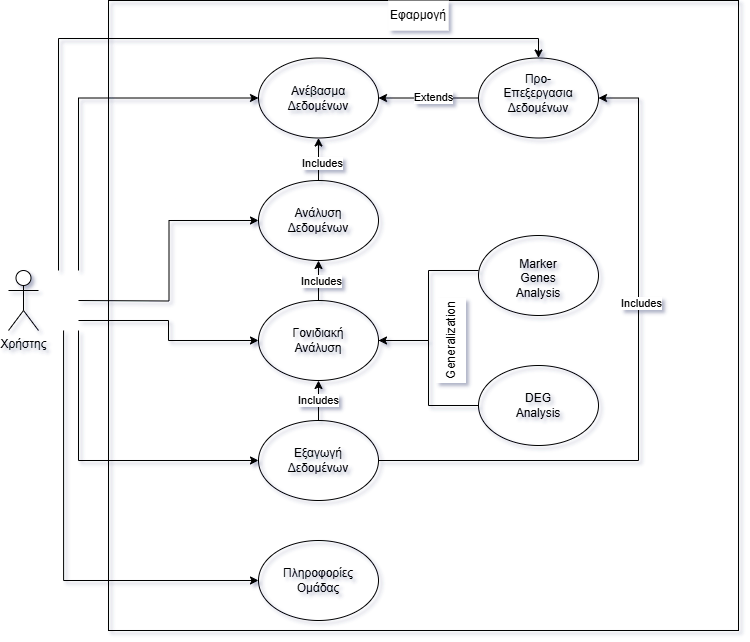

The diagram above was exported from draw.io. Its source (the exported page's mxGraphModel, read from the mxfile embedded in the PNG):
<mxGraphModel dx="1226" dy="2382" grid="1" gridSize="10" guides="1" tooltips="1" connect="1" arrows="1" fold="1" page="1" pageScale="1" pageWidth="1100" pageHeight="1700" background="light-dark(#FFFFFF,#FFFFFF)" math="0" shadow="1">
  <root>
    <mxCell id="0" />
    <mxCell id="1" parent="0" />
    <mxCell id="H4nh1DPV3CU1-1VOvUHO-54" style="edgeStyle=orthogonalEdgeStyle;rounded=0;orthogonalLoop=1;jettySize=auto;html=1;entryX=0;entryY=0.5;entryDx=0;entryDy=0;" edge="1" parent="1" target="H4nh1DPV3CU1-1VOvUHO-15">
      <mxGeometry relative="1" as="geometry">
        <mxPoint x="80" y="250" as="sourcePoint" />
        <Array as="points">
          <mxPoint x="80" y="78" />
        </Array>
      </mxGeometry>
    </mxCell>
    <mxCell id="H4nh1DPV3CU1-1VOvUHO-55" style="edgeStyle=orthogonalEdgeStyle;rounded=0;orthogonalLoop=1;jettySize=auto;html=1;entryX=0.5;entryY=0;entryDx=0;entryDy=0;" edge="1" parent="1" target="H4nh1DPV3CU1-1VOvUHO-22">
      <mxGeometry relative="1" as="geometry">
        <mxPoint x="60" y="250" as="sourcePoint" />
        <Array as="points">
          <mxPoint x="60" y="18" />
          <mxPoint x="540" y="18" />
        </Array>
      </mxGeometry>
    </mxCell>
    <mxCell id="H4nh1DPV3CU1-1VOvUHO-58" style="edgeStyle=orthogonalEdgeStyle;rounded=0;orthogonalLoop=1;jettySize=auto;html=1;entryX=0;entryY=0.5;entryDx=0;entryDy=0;" edge="1" parent="1" target="H4nh1DPV3CU1-1VOvUHO-16">
      <mxGeometry relative="1" as="geometry">
        <mxPoint x="80" y="310" as="sourcePoint" />
        <Array as="points">
          <mxPoint x="80" y="440" />
        </Array>
      </mxGeometry>
    </mxCell>
    <mxCell id="H4nh1DPV3CU1-1VOvUHO-59" style="edgeStyle=orthogonalEdgeStyle;rounded=0;orthogonalLoop=1;jettySize=auto;html=1;entryX=0;entryY=0.5;entryDx=0;entryDy=0;" edge="1" parent="1" target="H4nh1DPV3CU1-1VOvUHO-30">
      <mxGeometry relative="1" as="geometry">
        <mxPoint x="65.05882352941194" y="310" as="sourcePoint" />
        <Array as="points">
          <mxPoint x="65" y="560" />
        </Array>
      </mxGeometry>
    </mxCell>
    <mxCell id="H4nh1DPV3CU1-1VOvUHO-65" style="edgeStyle=orthogonalEdgeStyle;rounded=0;orthogonalLoop=1;jettySize=auto;html=1;entryX=0;entryY=0.5;entryDx=0;entryDy=0;" edge="1" parent="1" target="H4nh1DPV3CU1-1VOvUHO-17">
      <mxGeometry relative="1" as="geometry">
        <mxPoint x="80" y="280" as="sourcePoint" />
      </mxGeometry>
    </mxCell>
    <mxCell id="H4nh1DPV3CU1-1VOvUHO-66" style="edgeStyle=orthogonalEdgeStyle;rounded=0;orthogonalLoop=1;jettySize=auto;html=1;" edge="1" parent="1" target="H4nh1DPV3CU1-1VOvUHO-24">
      <mxGeometry relative="1" as="geometry">
        <mxPoint x="80" y="300" as="sourcePoint" />
        <Array as="points">
          <mxPoint x="170" y="300" />
          <mxPoint x="170" y="320" />
        </Array>
      </mxGeometry>
    </mxCell>
    <mxCell id="H4nh1DPV3CU1-1VOvUHO-1" value="Χρήστης" style="shape=umlActor;verticalLabelPosition=bottom;verticalAlign=top;html=1;outlineConnect=0;" vertex="1" parent="1">
      <mxGeometry x="10" y="250" width="30" height="60" as="geometry" />
    </mxCell>
    <mxCell id="H4nh1DPV3CU1-1VOvUHO-6" value="Ανέβασμα Δεδομένων" style="text;html=1;align=center;verticalAlign=middle;whiteSpace=wrap;rounded=0;" vertex="1" parent="1">
      <mxGeometry x="290" y="60" width="60" height="35" as="geometry" />
    </mxCell>
    <mxCell id="H4nh1DPV3CU1-1VOvUHO-7" value="Προ-Επεξεργασια Δεδομένων&lt;div&gt;&lt;br&gt;&lt;/div&gt;" style="text;html=1;align=center;verticalAlign=middle;whiteSpace=wrap;rounded=0;" vertex="1" parent="1">
      <mxGeometry x="510" y="65" width="60" height="30" as="geometry" />
    </mxCell>
    <mxCell id="H4nh1DPV3CU1-1VOvUHO-9" value="Ανάλυση Δεδομένων" style="text;html=1;align=center;verticalAlign=middle;whiteSpace=wrap;rounded=0;" vertex="1" parent="1">
      <mxGeometry x="290" y="185" width="60" height="30" as="geometry" />
    </mxCell>
    <mxCell id="H4nh1DPV3CU1-1VOvUHO-10" value="Γονιδιακή Ανάλυ&lt;span style=&quot;background-color: transparent; color: light-dark(rgb(0, 0, 0), rgb(255, 255, 255));&quot;&gt;ση&lt;/span&gt;" style="text;html=1;align=center;verticalAlign=middle;whiteSpace=wrap;rounded=0;" vertex="1" parent="1">
      <mxGeometry x="290" y="305" width="60" height="30" as="geometry" />
    </mxCell>
    <mxCell id="H4nh1DPV3CU1-1VOvUHO-11" value="Εξαγωγή Δεδομένων" style="text;html=1;align=center;verticalAlign=middle;whiteSpace=wrap;rounded=0;" vertex="1" parent="1">
      <mxGeometry x="290" y="425" width="60" height="30" as="geometry" />
    </mxCell>
    <mxCell id="H4nh1DPV3CU1-1VOvUHO-12" value="Πληροφορίες Ομάδας" style="text;html=1;align=center;verticalAlign=middle;whiteSpace=wrap;rounded=0;" vertex="1" parent="1">
      <mxGeometry x="290" y="545" width="60" height="30" as="geometry" />
    </mxCell>
    <mxCell id="H4nh1DPV3CU1-1VOvUHO-13" value="Marker Genes Analysis&lt;div&gt;&lt;br&gt;&lt;/div&gt;" style="text;html=1;align=center;verticalAlign=middle;whiteSpace=wrap;rounded=0;" vertex="1" parent="1">
      <mxGeometry x="510" y="250" width="60" height="30" as="geometry" />
    </mxCell>
    <mxCell id="H4nh1DPV3CU1-1VOvUHO-14" value="DEG Analysis" style="text;html=1;align=center;verticalAlign=middle;whiteSpace=wrap;rounded=0;" vertex="1" parent="1">
      <mxGeometry x="510" y="370" width="60" height="30" as="geometry" />
    </mxCell>
    <mxCell id="H4nh1DPV3CU1-1VOvUHO-15" value="" style="ellipse;whiteSpace=wrap;html=1;fillColor=none;" vertex="1" parent="1">
      <mxGeometry x="260" y="37.5" width="120" height="80" as="geometry" />
    </mxCell>
    <mxCell id="H4nh1DPV3CU1-1VOvUHO-45" style="edgeStyle=orthogonalEdgeStyle;rounded=0;orthogonalLoop=1;jettySize=auto;html=1;exitX=1;exitY=0.5;exitDx=0;exitDy=0;entryX=1;entryY=0.5;entryDx=0;entryDy=0;" edge="1" parent="1" source="H4nh1DPV3CU1-1VOvUHO-16" target="H4nh1DPV3CU1-1VOvUHO-22">
      <mxGeometry relative="1" as="geometry">
        <Array as="points">
          <mxPoint x="640" y="440" />
          <mxPoint x="640" y="78" />
        </Array>
      </mxGeometry>
    </mxCell>
    <mxCell id="H4nh1DPV3CU1-1VOvUHO-46" value="Includes" style="edgeLabel;html=1;align=center;verticalAlign=middle;resizable=0;points=[];" vertex="1" connectable="0" parent="H4nh1DPV3CU1-1VOvUHO-45">
      <mxGeometry x="0.2605" y="-2" relative="1" as="geometry">
        <mxPoint as="offset" />
      </mxGeometry>
    </mxCell>
    <mxCell id="H4nh1DPV3CU1-1VOvUHO-51" style="edgeStyle=orthogonalEdgeStyle;rounded=0;orthogonalLoop=1;jettySize=auto;html=1;exitX=0.5;exitY=0;exitDx=0;exitDy=0;entryX=0.5;entryY=1;entryDx=0;entryDy=0;" edge="1" parent="1" source="H4nh1DPV3CU1-1VOvUHO-16" target="H4nh1DPV3CU1-1VOvUHO-24">
      <mxGeometry relative="1" as="geometry" />
    </mxCell>
    <mxCell id="H4nh1DPV3CU1-1VOvUHO-52" value="Includes" style="edgeLabel;html=1;align=center;verticalAlign=middle;resizable=0;points=[];" vertex="1" connectable="0" parent="H4nh1DPV3CU1-1VOvUHO-51">
      <mxGeometry x="0.05" y="1" relative="1" as="geometry">
        <mxPoint as="offset" />
      </mxGeometry>
    </mxCell>
    <mxCell id="H4nh1DPV3CU1-1VOvUHO-16" value="" style="ellipse;whiteSpace=wrap;html=1;fillColor=none;" vertex="1" parent="1">
      <mxGeometry x="260" y="400" width="120" height="80" as="geometry" />
    </mxCell>
    <mxCell id="H4nh1DPV3CU1-1VOvUHO-47" style="edgeStyle=orthogonalEdgeStyle;rounded=0;orthogonalLoop=1;jettySize=auto;html=1;exitX=0.5;exitY=0;exitDx=0;exitDy=0;entryX=0.5;entryY=1;entryDx=0;entryDy=0;" edge="1" parent="1" source="H4nh1DPV3CU1-1VOvUHO-17" target="H4nh1DPV3CU1-1VOvUHO-15">
      <mxGeometry relative="1" as="geometry" />
    </mxCell>
    <mxCell id="H4nh1DPV3CU1-1VOvUHO-48" value="Includes" style="edgeLabel;html=1;align=center;verticalAlign=middle;resizable=0;points=[];" vertex="1" connectable="0" parent="H4nh1DPV3CU1-1VOvUHO-47">
      <mxGeometry x="-0.1529" y="-3" relative="1" as="geometry">
        <mxPoint as="offset" />
      </mxGeometry>
    </mxCell>
    <mxCell id="H4nh1DPV3CU1-1VOvUHO-17" value="" style="ellipse;whiteSpace=wrap;html=1;fillColor=none;" vertex="1" parent="1">
      <mxGeometry x="260" y="160" width="120" height="80" as="geometry" />
    </mxCell>
    <mxCell id="H4nh1DPV3CU1-1VOvUHO-43" style="edgeStyle=orthogonalEdgeStyle;rounded=0;orthogonalLoop=1;jettySize=auto;html=1;exitX=0;exitY=0.5;exitDx=0;exitDy=0;entryX=1;entryY=0.5;entryDx=0;entryDy=0;" edge="1" parent="1" source="H4nh1DPV3CU1-1VOvUHO-22" target="H4nh1DPV3CU1-1VOvUHO-15">
      <mxGeometry relative="1" as="geometry" />
    </mxCell>
    <mxCell id="H4nh1DPV3CU1-1VOvUHO-44" value="Extends" style="edgeLabel;html=1;align=center;verticalAlign=middle;resizable=0;points=[];" vertex="1" connectable="0" parent="H4nh1DPV3CU1-1VOvUHO-43">
      <mxGeometry x="-0.072" y="-1" relative="1" as="geometry">
        <mxPoint as="offset" />
      </mxGeometry>
    </mxCell>
    <mxCell id="H4nh1DPV3CU1-1VOvUHO-22" value="" style="ellipse;whiteSpace=wrap;html=1;fillColor=none;" vertex="1" parent="1">
      <mxGeometry x="480" y="37.5" width="120" height="80" as="geometry" />
    </mxCell>
    <mxCell id="H4nh1DPV3CU1-1VOvUHO-49" style="edgeStyle=orthogonalEdgeStyle;rounded=0;orthogonalLoop=1;jettySize=auto;html=1;exitX=0.5;exitY=0;exitDx=0;exitDy=0;entryX=0.5;entryY=1;entryDx=0;entryDy=0;" edge="1" parent="1" source="H4nh1DPV3CU1-1VOvUHO-24" target="H4nh1DPV3CU1-1VOvUHO-17">
      <mxGeometry relative="1" as="geometry" />
    </mxCell>
    <mxCell id="H4nh1DPV3CU1-1VOvUHO-50" value="Includes" style="edgeLabel;html=1;align=center;verticalAlign=middle;resizable=0;points=[];" vertex="1" connectable="0" parent="H4nh1DPV3CU1-1VOvUHO-49">
      <mxGeometry y="-2" relative="1" as="geometry">
        <mxPoint as="offset" />
      </mxGeometry>
    </mxCell>
    <mxCell id="H4nh1DPV3CU1-1VOvUHO-24" value="" style="ellipse;whiteSpace=wrap;html=1;fillColor=none;" vertex="1" parent="1">
      <mxGeometry x="260" y="280" width="120" height="80" as="geometry" />
    </mxCell>
    <mxCell id="H4nh1DPV3CU1-1VOvUHO-30" value="" style="ellipse;whiteSpace=wrap;html=1;fillColor=none;" vertex="1" parent="1">
      <mxGeometry x="260" y="520" width="120" height="80" as="geometry" />
    </mxCell>
    <mxCell id="H4nh1DPV3CU1-1VOvUHO-31" style="edgeStyle=orthogonalEdgeStyle;rounded=0;orthogonalLoop=1;jettySize=auto;html=1;exitX=0.5;exitY=1;exitDx=0;exitDy=0;" edge="1" parent="1" source="H4nh1DPV3CU1-1VOvUHO-9" target="H4nh1DPV3CU1-1VOvUHO-9">
      <mxGeometry relative="1" as="geometry" />
    </mxCell>
    <mxCell id="H4nh1DPV3CU1-1VOvUHO-37" style="edgeStyle=orthogonalEdgeStyle;rounded=0;orthogonalLoop=1;jettySize=auto;html=1;exitX=0;exitY=0.5;exitDx=0;exitDy=0;entryX=1;entryY=0.5;entryDx=0;entryDy=0;" edge="1" parent="1" source="H4nh1DPV3CU1-1VOvUHO-34" target="H4nh1DPV3CU1-1VOvUHO-24">
      <mxGeometry relative="1" as="geometry" />
    </mxCell>
    <mxCell id="H4nh1DPV3CU1-1VOvUHO-34" value="" style="ellipse;whiteSpace=wrap;html=1;fillColor=none;" vertex="1" parent="1">
      <mxGeometry x="480" y="345" width="120" height="80" as="geometry" />
    </mxCell>
    <mxCell id="H4nh1DPV3CU1-1VOvUHO-35" value="" style="ellipse;whiteSpace=wrap;html=1;fillColor=none;" vertex="1" parent="1">
      <mxGeometry x="480" y="215" width="120" height="80" as="geometry" />
    </mxCell>
    <mxCell id="H4nh1DPV3CU1-1VOvUHO-41" value="" style="endArrow=none;html=1;rounded=0;exitX=1;exitY=0.5;exitDx=0;exitDy=0;" edge="1" parent="1" source="H4nh1DPV3CU1-1VOvUHO-24">
      <mxGeometry width="50" height="50" relative="1" as="geometry">
        <mxPoint x="260" y="310" as="sourcePoint" />
        <mxPoint x="480" y="250" as="targetPoint" />
        <Array as="points">
          <mxPoint x="430" y="320" />
          <mxPoint x="430" y="250" />
        </Array>
      </mxGeometry>
    </mxCell>
    <mxCell id="H4nh1DPV3CU1-1VOvUHO-60" value="" style="whiteSpace=wrap;html=1;aspect=fixed;fillColor=none;" vertex="1" parent="1">
      <mxGeometry x="110" y="-20" width="630" height="630" as="geometry" />
    </mxCell>
    <mxCell id="H4nh1DPV3CU1-1VOvUHO-62" value="Εφαρμογή" style="text;html=1;align=center;verticalAlign=middle;whiteSpace=wrap;rounded=0;fillColor=default;" vertex="1" parent="1">
      <mxGeometry x="390" y="-20" width="60" height="30" as="geometry" />
    </mxCell>
    <mxCell id="H4nh1DPV3CU1-1VOvUHO-67" value="Generalization" style="text;html=1;align=center;verticalAlign=middle;whiteSpace=wrap;rounded=0;rotation=-90;fillColor=default;" vertex="1" parent="1">
      <mxGeometry x="410" y="305" width="85" height="30" as="geometry" />
    </mxCell>
  </root>
</mxGraphModel>